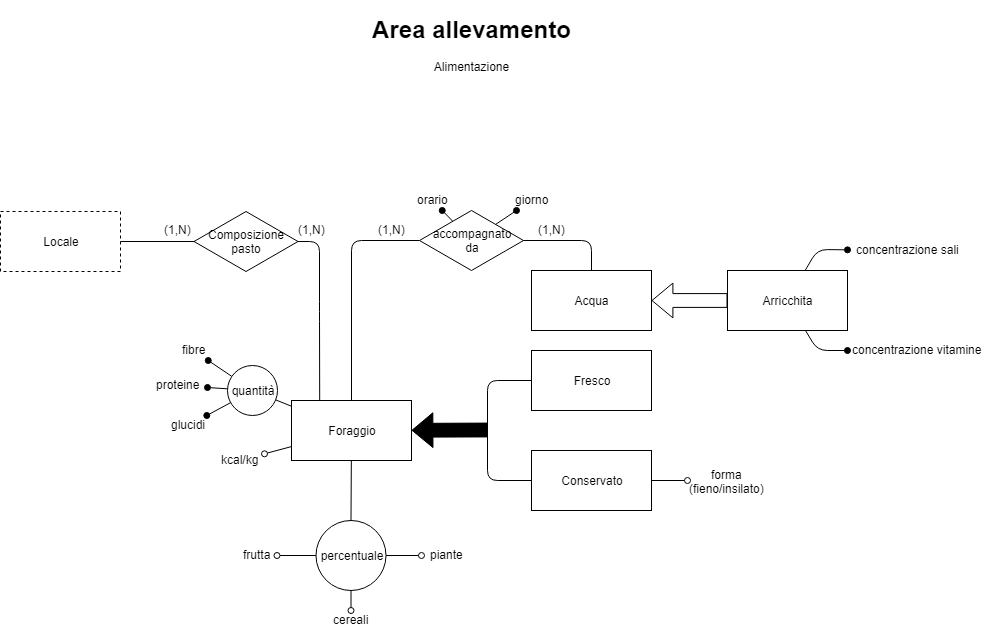

The diagram above was exported from draw.io. Its source (the exported page's mxGraphModel, read from the mxfile embedded in the PNG):
<mxGraphModel dx="1038" dy="649" grid="1" gridSize="10" guides="1" tooltips="1" connect="1" arrows="1" fold="1" page="1" pageScale="1" pageWidth="1169" pageHeight="827" math="0" shadow="0">
  <root>
    <mxCell id="0" />
    <mxCell id="1" parent="0" />
    <mxCell id="eYpJvFEQ_d1zwZna0sn9-1" value="&lt;h1&gt;Area allevamento&lt;/h1&gt;&lt;div&gt;Alimentazione&lt;/div&gt;" style="text;html=1;strokeColor=none;fillColor=none;spacing=5;spacingTop=-20;whiteSpace=wrap;overflow=hidden;rounded=0;align=center;" parent="1" vertex="1">
      <mxGeometry x="479.5" y="20" width="210" height="120" as="geometry" />
    </mxCell>
    <mxCell id="eYpJvFEQ_d1zwZna0sn9-18" style="edgeStyle=none;rounded=1;orthogonalLoop=1;jettySize=auto;html=1;endArrow=oval;endFill=1;" parent="1" source="eYpJvFEQ_d1zwZna0sn9-12" target="eYpJvFEQ_d1zwZna0sn9-16" edge="1">
      <mxGeometry relative="1" as="geometry">
        <mxPoint x="644" y="159.47368421052624" as="sourcePoint" />
      </mxGeometry>
    </mxCell>
    <mxCell id="eYpJvFEQ_d1zwZna0sn9-19" style="edgeStyle=none;rounded=1;orthogonalLoop=1;jettySize=auto;html=1;endArrow=oval;endFill=1;" parent="1" source="eYpJvFEQ_d1zwZna0sn9-12" target="eYpJvFEQ_d1zwZna0sn9-17" edge="1">
      <mxGeometry relative="1" as="geometry">
        <mxPoint x="644" y="180.52631578947376" as="sourcePoint" />
      </mxGeometry>
    </mxCell>
    <mxCell id="eYpJvFEQ_d1zwZna0sn9-22" value="" style="edgeStyle=none;rounded=1;orthogonalLoop=1;jettySize=auto;html=1;endArrow=none;endFill=0;" parent="1" edge="1">
      <mxGeometry relative="1" as="geometry">
        <mxPoint x="464" y="550" as="targetPoint" />
      </mxGeometry>
    </mxCell>
    <mxCell id="eYpJvFEQ_d1zwZna0sn9-28" style="edgeStyle=none;rounded=1;orthogonalLoop=1;jettySize=auto;html=1;endArrow=none;endFill=0;" parent="1" source="eYpJvFEQ_d1zwZna0sn9-3" target="eYpJvFEQ_d1zwZna0sn9-27" edge="1">
      <mxGeometry relative="1" as="geometry" />
    </mxCell>
    <mxCell id="eYpJvFEQ_d1zwZna0sn9-37" style="edgeStyle=none;rounded=1;orthogonalLoop=1;jettySize=auto;html=1;endArrow=oval;endFill=0;" parent="1" source="eYpJvFEQ_d1zwZna0sn9-3" target="eYpJvFEQ_d1zwZna0sn9-36" edge="1">
      <mxGeometry relative="1" as="geometry" />
    </mxCell>
    <mxCell id="neX2omEbhX2WsSGmWn7V-1" style="orthogonalLoop=1;jettySize=auto;html=1;exitX=0.06;exitY=-0.013;exitDx=0;exitDy=0;exitPerimeter=0;endArrow=none;endFill=0;entryX=1;entryY=0.5;entryDx=0;entryDy=0;rounded=1;" edge="1" parent="1" target="neX2omEbhX2WsSGmWn7V-2">
      <mxGeometry relative="1" as="geometry">
        <mxPoint x="431" y="301" as="targetPoint" />
        <mxPoint x="432.20000000000005" y="410.22" as="sourcePoint" />
        <Array as="points">
          <mxPoint x="432" y="321" />
          <mxPoint x="432" y="251" />
        </Array>
      </mxGeometry>
    </mxCell>
    <mxCell id="eYpJvFEQ_d1zwZna0sn9-3" value="Foraggio" style="rounded=0;whiteSpace=wrap;html=1;align=center;" parent="1" vertex="1">
      <mxGeometry x="404" y="410" width="120" height="60" as="geometry" />
    </mxCell>
    <mxCell id="eYpJvFEQ_d1zwZna0sn9-44" style="edgeStyle=none;rounded=1;orthogonalLoop=1;jettySize=auto;html=1;endArrow=none;endFill=0;fillColor=#000000;" parent="1" source="eYpJvFEQ_d1zwZna0sn9-3" target="eYpJvFEQ_d1zwZna0sn9-45" edge="1">
      <mxGeometry relative="1" as="geometry">
        <mxPoint x="464" y="640" as="targetPoint" />
        <mxPoint x="464" y="610" as="sourcePoint" />
      </mxGeometry>
    </mxCell>
    <mxCell id="eYpJvFEQ_d1zwZna0sn9-4" value="Acqua" style="rounded=0;whiteSpace=wrap;html=1;align=center;" parent="1" vertex="1">
      <mxGeometry x="644" y="280" width="120" height="60" as="geometry" />
    </mxCell>
    <mxCell id="eYpJvFEQ_d1zwZna0sn9-5" value="" style="shape=flexArrow;endArrow=classic;html=1;width=13.809523809523808;endSize=6.633333333333333;" parent="1" source="eYpJvFEQ_d1zwZna0sn9-6" target="eYpJvFEQ_d1zwZna0sn9-4" edge="1">
      <mxGeometry width="50" height="50" relative="1" as="geometry">
        <mxPoint x="840" y="310" as="sourcePoint" />
        <mxPoint x="870" y="280" as="targetPoint" />
      </mxGeometry>
    </mxCell>
    <mxCell id="eYpJvFEQ_d1zwZna0sn9-8" style="rounded=1;orthogonalLoop=1;jettySize=auto;html=1;endArrow=oval;endFill=1;" parent="1" source="eYpJvFEQ_d1zwZna0sn9-6" target="eYpJvFEQ_d1zwZna0sn9-9" edge="1">
      <mxGeometry relative="1" as="geometry">
        <mxPoint x="929.9999999999998" y="250" as="targetPoint" />
        <Array as="points">
          <mxPoint x="930" y="259" />
        </Array>
      </mxGeometry>
    </mxCell>
    <mxCell id="eYpJvFEQ_d1zwZna0sn9-11" style="edgeStyle=none;rounded=1;orthogonalLoop=1;jettySize=auto;html=1;endArrow=oval;endFill=1;" parent="1" source="eYpJvFEQ_d1zwZna0sn9-6" target="eYpJvFEQ_d1zwZna0sn9-10" edge="1">
      <mxGeometry relative="1" as="geometry">
        <Array as="points">
          <mxPoint x="930" y="360" />
        </Array>
      </mxGeometry>
    </mxCell>
    <mxCell id="eYpJvFEQ_d1zwZna0sn9-6" value="Arricchita&lt;br&gt;" style="rounded=0;whiteSpace=wrap;html=1;align=center;" parent="1" vertex="1">
      <mxGeometry x="840" y="280" width="120" height="60" as="geometry" />
    </mxCell>
    <mxCell id="eYpJvFEQ_d1zwZna0sn9-9" value="concentrazione sali&lt;br&gt;" style="text;html=1;resizable=0;points=[];autosize=1;align=center;verticalAlign=top;spacingTop=-4;" parent="1" vertex="1">
      <mxGeometry x="960" y="250" width="120" height="20" as="geometry" />
    </mxCell>
    <mxCell id="eYpJvFEQ_d1zwZna0sn9-10" value="concentrazione vitamine&lt;br&gt;" style="text;html=1;resizable=0;points=[];autosize=1;align=center;verticalAlign=top;spacingTop=-4;" parent="1" vertex="1">
      <mxGeometry x="960" y="350" width="140" height="20" as="geometry" />
    </mxCell>
    <mxCell id="eYpJvFEQ_d1zwZna0sn9-13" style="edgeStyle=none;rounded=1;orthogonalLoop=1;jettySize=auto;html=1;endArrow=none;endFill=0;" parent="1" source="eYpJvFEQ_d1zwZna0sn9-12" target="eYpJvFEQ_d1zwZna0sn9-4" edge="1">
      <mxGeometry relative="1" as="geometry">
        <mxPoint x="704" y="290" as="targetPoint" />
        <Array as="points">
          <mxPoint x="704" y="250" />
        </Array>
      </mxGeometry>
    </mxCell>
    <mxCell id="eYpJvFEQ_d1zwZna0sn9-14" style="edgeStyle=none;rounded=1;orthogonalLoop=1;jettySize=auto;html=1;endArrow=none;endFill=0;" parent="1" source="eYpJvFEQ_d1zwZna0sn9-12" target="eYpJvFEQ_d1zwZna0sn9-3" edge="1">
      <mxGeometry relative="1" as="geometry">
        <mxPoint x="464" y="290" as="targetPoint" />
        <Array as="points">
          <mxPoint x="464" y="250" />
        </Array>
      </mxGeometry>
    </mxCell>
    <mxCell id="eYpJvFEQ_d1zwZna0sn9-12" value="accompagnato&lt;br&gt;da" style="rhombus;whiteSpace=wrap;html=1;align=center;" parent="1" vertex="1">
      <mxGeometry x="532" y="220" width="104" height="60" as="geometry" />
    </mxCell>
    <mxCell id="eYpJvFEQ_d1zwZna0sn9-16" value="orario&lt;br&gt;" style="text;html=1;resizable=0;points=[];autosize=1;align=center;verticalAlign=top;spacingTop=-4;" parent="1" vertex="1">
      <mxGeometry x="520" y="200" width="50" height="20" as="geometry" />
    </mxCell>
    <mxCell id="eYpJvFEQ_d1zwZna0sn9-17" value="giorno&lt;br&gt;" style="text;html=1;resizable=0;points=[];autosize=1;align=center;verticalAlign=top;spacingTop=-4;" parent="1" vertex="1">
      <mxGeometry x="619" y="200" width="50" height="20" as="geometry" />
    </mxCell>
    <mxCell id="eYpJvFEQ_d1zwZna0sn9-29" style="edgeStyle=none;rounded=1;orthogonalLoop=1;jettySize=auto;html=1;endArrow=oval;endFill=1;" parent="1" source="eYpJvFEQ_d1zwZna0sn9-27" target="eYpJvFEQ_d1zwZna0sn9-30" edge="1">
      <mxGeometry relative="1" as="geometry">
        <mxPoint x="330" y="370" as="targetPoint" />
      </mxGeometry>
    </mxCell>
    <mxCell id="eYpJvFEQ_d1zwZna0sn9-33" style="edgeStyle=none;rounded=1;orthogonalLoop=1;jettySize=auto;html=1;endArrow=oval;endFill=1;" parent="1" source="eYpJvFEQ_d1zwZna0sn9-27" target="eYpJvFEQ_d1zwZna0sn9-31" edge="1">
      <mxGeometry relative="1" as="geometry" />
    </mxCell>
    <mxCell id="eYpJvFEQ_d1zwZna0sn9-34" style="edgeStyle=none;rounded=1;orthogonalLoop=1;jettySize=auto;html=1;endArrow=oval;endFill=1;" parent="1" source="eYpJvFEQ_d1zwZna0sn9-27" target="eYpJvFEQ_d1zwZna0sn9-32" edge="1">
      <mxGeometry relative="1" as="geometry" />
    </mxCell>
    <mxCell id="eYpJvFEQ_d1zwZna0sn9-27" value="quantità" style="ellipse;whiteSpace=wrap;html=1;aspect=fixed;align=center;" parent="1" vertex="1">
      <mxGeometry x="340" y="375" width="50" height="50" as="geometry" />
    </mxCell>
    <mxCell id="eYpJvFEQ_d1zwZna0sn9-30" value="fibre&lt;br&gt;" style="text;html=1;resizable=0;points=[];autosize=1;align=center;verticalAlign=top;spacingTop=-4;" parent="1" vertex="1">
      <mxGeometry x="286" y="350" width="40" height="20" as="geometry" />
    </mxCell>
    <mxCell id="eYpJvFEQ_d1zwZna0sn9-31" value="proteine&lt;br&gt;" style="text;html=1;resizable=0;points=[];autosize=1;align=center;verticalAlign=top;spacingTop=-4;" parent="1" vertex="1">
      <mxGeometry x="260" y="385" width="60" height="20" as="geometry" />
    </mxCell>
    <mxCell id="eYpJvFEQ_d1zwZna0sn9-32" value="glucidi&lt;br&gt;" style="text;html=1;resizable=0;points=[];autosize=1;align=center;verticalAlign=top;spacingTop=-4;" parent="1" vertex="1">
      <mxGeometry x="276" y="425" width="50" height="20" as="geometry" />
    </mxCell>
    <mxCell id="eYpJvFEQ_d1zwZna0sn9-36" value="kcal/kg&lt;br&gt;" style="text;html=1;resizable=0;points=[];autosize=1;align=center;verticalAlign=top;spacingTop=-4;" parent="1" vertex="1">
      <mxGeometry x="327" y="460" width="50" height="20" as="geometry" />
    </mxCell>
    <mxCell id="eYpJvFEQ_d1zwZna0sn9-38" value="" style="shape=flexArrow;endArrow=classic;html=1;width=13.809523809523808;endSize=6.633333333333333;fillColor=#000000;" parent="1" target="eYpJvFEQ_d1zwZna0sn9-3" edge="1">
      <mxGeometry width="50" height="50" relative="1" as="geometry">
        <mxPoint x="600" y="439.5000000000001" as="sourcePoint" />
        <mxPoint x="524" y="439.5000000000001" as="targetPoint" />
      </mxGeometry>
    </mxCell>
    <mxCell id="eYpJvFEQ_d1zwZna0sn9-41" style="edgeStyle=none;rounded=1;orthogonalLoop=1;jettySize=auto;html=1;endArrow=none;endFill=0;fillColor=#000000;" parent="1" source="eYpJvFEQ_d1zwZna0sn9-39" target="eYpJvFEQ_d1zwZna0sn9-40" edge="1">
      <mxGeometry relative="1" as="geometry">
        <Array as="points">
          <mxPoint x="600" y="390" />
          <mxPoint x="600" y="490" />
        </Array>
      </mxGeometry>
    </mxCell>
    <mxCell id="eYpJvFEQ_d1zwZna0sn9-39" value="Fresco" style="rounded=0;whiteSpace=wrap;html=1;align=center;" parent="1" vertex="1">
      <mxGeometry x="644" y="360" width="120" height="60" as="geometry" />
    </mxCell>
    <mxCell id="eYpJvFEQ_d1zwZna0sn9-42" style="edgeStyle=none;rounded=1;orthogonalLoop=1;jettySize=auto;html=1;endArrow=oval;endFill=0;fillColor=#000000;" parent="1" source="eYpJvFEQ_d1zwZna0sn9-40" target="eYpJvFEQ_d1zwZna0sn9-43" edge="1">
      <mxGeometry relative="1" as="geometry">
        <mxPoint x="800" y="490" as="targetPoint" />
      </mxGeometry>
    </mxCell>
    <mxCell id="eYpJvFEQ_d1zwZna0sn9-40" value="Conservato&lt;br&gt;" style="rounded=0;whiteSpace=wrap;html=1;align=center;" parent="1" vertex="1">
      <mxGeometry x="644" y="460" width="120" height="60" as="geometry" />
    </mxCell>
    <mxCell id="eYpJvFEQ_d1zwZna0sn9-43" value="&lt;div align=&quot;center&quot;&gt;forma&lt;br&gt;(fieno/insilato)&lt;br&gt;&lt;/div&gt;" style="text;html=1;resizable=0;points=[];autosize=1;align=left;verticalAlign=top;spacingTop=-4;" parent="1" vertex="1">
      <mxGeometry x="800" y="475" width="90" height="30" as="geometry" />
    </mxCell>
    <mxCell id="eYpJvFEQ_d1zwZna0sn9-48" style="edgeStyle=none;rounded=1;orthogonalLoop=1;jettySize=auto;html=1;endArrow=oval;endFill=0;fillColor=#000000;" parent="1" source="eYpJvFEQ_d1zwZna0sn9-45" target="eYpJvFEQ_d1zwZna0sn9-49" edge="1">
      <mxGeometry relative="1" as="geometry">
        <mxPoint x="519.5" y="565" as="targetPoint" />
      </mxGeometry>
    </mxCell>
    <mxCell id="eYpJvFEQ_d1zwZna0sn9-53" style="edgeStyle=none;rounded=1;orthogonalLoop=1;jettySize=auto;html=1;endArrow=oval;endFill=0;fillColor=#000000;" parent="1" source="eYpJvFEQ_d1zwZna0sn9-45" target="eYpJvFEQ_d1zwZna0sn9-52" edge="1">
      <mxGeometry relative="1" as="geometry" />
    </mxCell>
    <mxCell id="eYpJvFEQ_d1zwZna0sn9-54" style="edgeStyle=none;rounded=1;orthogonalLoop=1;jettySize=auto;html=1;endArrow=oval;endFill=0;fillColor=#000000;" parent="1" source="eYpJvFEQ_d1zwZna0sn9-45" target="eYpJvFEQ_d1zwZna0sn9-51" edge="1">
      <mxGeometry relative="1" as="geometry" />
    </mxCell>
    <mxCell id="eYpJvFEQ_d1zwZna0sn9-45" value="percentuale" style="ellipse;whiteSpace=wrap;html=1;aspect=fixed;align=center;" parent="1" vertex="1">
      <mxGeometry x="428.5" y="530" width="70" height="70" as="geometry" />
    </mxCell>
    <mxCell id="eYpJvFEQ_d1zwZna0sn9-49" value="&lt;div align=&quot;center&quot;&gt;piante&lt;br&gt;&lt;/div&gt;" style="text;html=1;resizable=0;points=[];autosize=1;align=center;verticalAlign=top;spacingTop=-4;" parent="1" vertex="1">
      <mxGeometry x="534" y="555" width="50" height="20" as="geometry" />
    </mxCell>
    <mxCell id="eYpJvFEQ_d1zwZna0sn9-51" value="&lt;div align=&quot;center&quot;&gt;cereali&lt;/div&gt;" style="text;html=1;resizable=0;points=[];autosize=1;align=center;verticalAlign=top;spacingTop=-4;" parent="1" vertex="1">
      <mxGeometry x="438.5" y="620" width="50" height="20" as="geometry" />
    </mxCell>
    <mxCell id="eYpJvFEQ_d1zwZna0sn9-52" value="&lt;div align=&quot;center&quot;&gt;frutta&lt;/div&gt;" style="text;html=1;resizable=0;points=[];autosize=1;align=center;verticalAlign=top;spacingTop=-4;" parent="1" vertex="1">
      <mxGeometry x="349.5" y="555" width="40" height="20" as="geometry" />
    </mxCell>
    <mxCell id="2V7PbgYJKXeDL_wLn4AP-1" value="(1,N)" style="text;html=1;resizable=0;points=[];autosize=1;align=center;verticalAlign=top;spacingTop=-4;" parent="1" vertex="1">
      <mxGeometry x="644" y="230" width="40" height="20" as="geometry" />
    </mxCell>
    <mxCell id="2V7PbgYJKXeDL_wLn4AP-2" value="(1,N)" style="text;html=1;resizable=0;points=[];autosize=1;align=center;verticalAlign=top;spacingTop=-4;" parent="1" vertex="1">
      <mxGeometry x="484" y="230" width="40" height="20" as="geometry" />
    </mxCell>
    <mxCell id="neX2omEbhX2WsSGmWn7V-5" value="" style="edgeStyle=none;rounded=1;orthogonalLoop=1;jettySize=auto;html=1;endArrow=none;endFill=0;" edge="1" parent="1" source="neX2omEbhX2WsSGmWn7V-7">
      <mxGeometry relative="1" as="geometry">
        <mxPoint x="226.5" y="251" as="targetPoint" />
      </mxGeometry>
    </mxCell>
    <mxCell id="neX2omEbhX2WsSGmWn7V-2" value="Composizione pasto&lt;br&gt;" style="rhombus;whiteSpace=wrap;html=1;align=center;" vertex="1" parent="1">
      <mxGeometry x="306.5" y="221" width="104" height="60" as="geometry" />
    </mxCell>
    <mxCell id="neX2omEbhX2WsSGmWn7V-7" value="Locale" style="rounded=0;whiteSpace=wrap;html=1;align=center;dashed=1;" vertex="1" parent="1">
      <mxGeometry x="113" y="221" width="120" height="60" as="geometry" />
    </mxCell>
    <mxCell id="neX2omEbhX2WsSGmWn7V-8" value="" style="edgeStyle=none;rounded=1;orthogonalLoop=1;jettySize=auto;html=1;endArrow=none;endFill=0;" edge="1" parent="1" source="neX2omEbhX2WsSGmWn7V-2" target="neX2omEbhX2WsSGmWn7V-7">
      <mxGeometry relative="1" as="geometry">
        <mxPoint x="306.5" y="251" as="sourcePoint" />
        <mxPoint x="226.5" y="251" as="targetPoint" />
      </mxGeometry>
    </mxCell>
    <mxCell id="neX2omEbhX2WsSGmWn7V-10" value="(1,N)" style="text;html=1;resizable=0;points=[];autosize=1;align=center;verticalAlign=top;spacingTop=-4;" vertex="1" parent="1">
      <mxGeometry x="270" y="230" width="40" height="20" as="geometry" />
    </mxCell>
    <mxCell id="neX2omEbhX2WsSGmWn7V-11" value="(1,N)" style="text;html=1;resizable=0;points=[];autosize=1;align=center;verticalAlign=top;spacingTop=-4;" vertex="1" parent="1">
      <mxGeometry x="404" y="230" width="40" height="20" as="geometry" />
    </mxCell>
  </root>
</mxGraphModel>